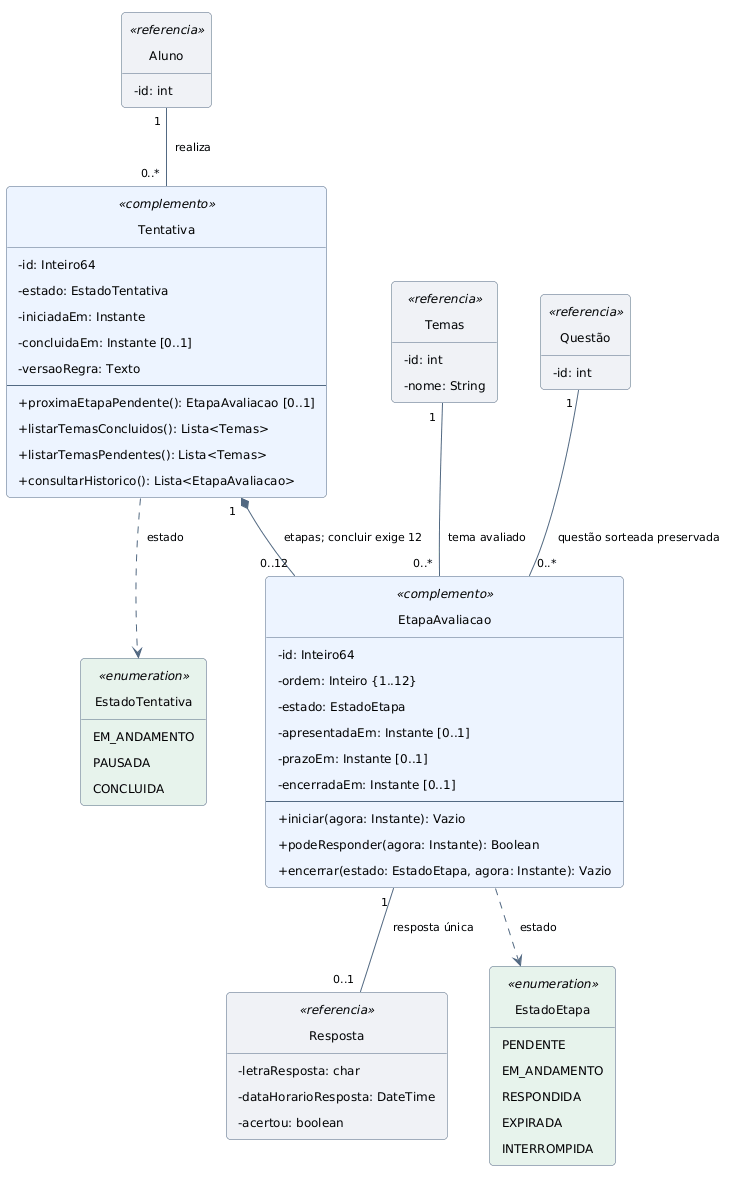

The diagram above was rendered by PlantUML. Its source (embedded in the PNG):
@startuml
!pragma layout smetana
top to bottom direction
hide circle
hide empty members
skinparam shadowing false
skinparam roundcorner 8
skinparam classAttributeIconSize 0
skinparam defaultFontName DejaVu Sans
skinparam defaultFontSize 13
skinparam ArrowFontSize 11
skinparam classFontSize 14
skinparam classAttributeFontSize 12
skinparam nodesep 42
skinparam ranksep 50
skinparam padding 6
skinparam classBorderColor #526982
skinparam ArrowColor #526982
skinparam backgroundColor white
class "Aluno" as Candidato <<referencia>> #f0f2f6 {
  -id: int
}
class "Temas" as Tema <<referencia>> #f0f2f6 {
  -id: int
  -nome: String
}
class "Questão" as Questao <<referencia>> #f0f2f6 {
  -id: int
}
class "Resposta" as Resposta <<referencia>> #f0f2f6 {
  -letraResposta: char
  -dataHorarioResposta: DateTime
  -acertou: boolean
}
class "Tentativa" as Tentativa <<complemento>> #edf4ff {
  -id: Inteiro64
  -estado: EstadoTentativa
  -iniciadaEm: Instante
  -concluidaEm: Instante [0..1]
  -versaoRegra: Texto
  --
  +proximaEtapaPendente(): EtapaAvaliacao [0..1]
  +listarTemasConcluidos(): Lista<Temas>
  +listarTemasPendentes(): Lista<Temas>
  +consultarHistorico(): Lista<EtapaAvaliacao>
}
class "EtapaAvaliacao" as EtapaAvaliacao <<complemento>> #edf4ff {
  -id: Inteiro64
  -ordem: Inteiro {1..12}
  -estado: EstadoEtapa
  -apresentadaEm: Instante [0..1]
  -prazoEm: Instante [0..1]
  -encerradaEm: Instante [0..1]
  --
  +iniciar(agora: Instante): Vazio
  +podeResponder(agora: Instante): Boolean
  +encerrar(estado: EstadoEtapa, agora: Instante): Vazio
}
enum "EstadoTentativa" as EstadoTentativa <<enumeration>> #e7f3ec {
  EM_ANDAMENTO
  PAUSADA
  CONCLUIDA
}
enum "EstadoEtapa" as EstadoEtapa <<enumeration>> #e7f3ec {
  PENDENTE
  EM_ANDAMENTO
  RESPONDIDA
  EXPIRADA
  INTERROMPIDA
}
Candidato "1" -- "0..*" Tentativa : realiza
Tentativa "1" *-- "0..12" EtapaAvaliacao : etapas; concluir exige 12
Tema "1" -- "0..*" EtapaAvaliacao : tema avaliado
Questao "1" -- "0..*" EtapaAvaliacao : questão sorteada preservada
EtapaAvaliacao "1" -- "0..1" Resposta : resposta única
Tentativa ..> EstadoTentativa : estado
EtapaAvaliacao ..> EstadoEtapa : estado
@enduml